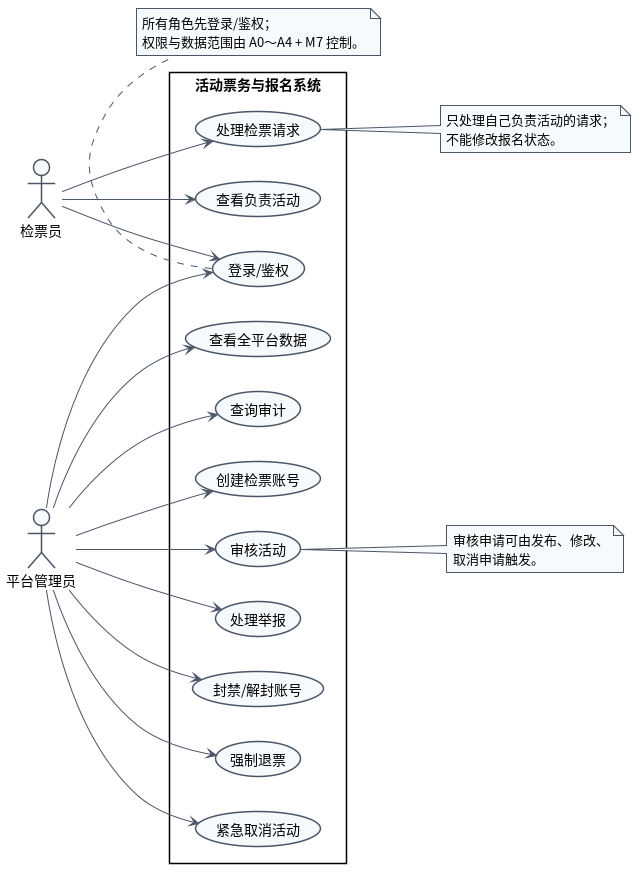

The diagram above was rendered by PlantUML. Its source (embedded in the PNG):
@startuml UML用例图_检票与管理员
left to right direction
skinparam shadowing false
skinparam defaultFontName "Noto Sans CJK SC"
skinparam packageStyle rectangle
skinparam ArrowColor #4A5568
skinparam noteBackgroundColor #F7FAFC
skinparam noteBorderColor #4A5568
skinparam usecase {
  BackgroundColor #F7FAFC
  BorderColor #4A5568
}
skinparam actor {
  BackgroundColor #F7FAFC
  BorderColor #4A5568
}
actor "检票员" as Inspector
actor "平台管理员" as Admin
rectangle "活动票务与报名系统" {
  usecase "登录/鉴权" as Login
  usecase "查看负责活动" as InspectorActivities
  usecase "处理检票请求" as ProcessCheck
  usecase "审核活动" as Review
  usecase "处理举报" as HandleReport
  usecase "封禁/解封账号" as Ban
  usecase "强制退票" as ForceRefund
  usecase "紧急取消活动" as EmergencyCancel
  usecase "查看全平台数据" as PlatformData
  usecase "查询审计" as Audit
  usecase "创建检票账号" as CreateInspector
}
Inspector --> Login
Admin --> Login
Inspector --> InspectorActivities
Inspector --> ProcessCheck
Admin --> Review
Admin --> HandleReport
Admin --> Ban
Admin --> ForceRefund
Admin --> EmergencyCancel
Admin --> PlatformData
Admin --> Audit
Admin --> CreateInspector
note right of Review
  审核申请可由发布、修改、
  取消申请触发。
end note
note right of ProcessCheck
  只处理自己负责活动的请求；
  不能修改报名状态。
end note
note bottom of Login
  所有角色先登录/鉴权；
  权限与数据范围由 A0～A4 + M7 控制。
end note
@enduml